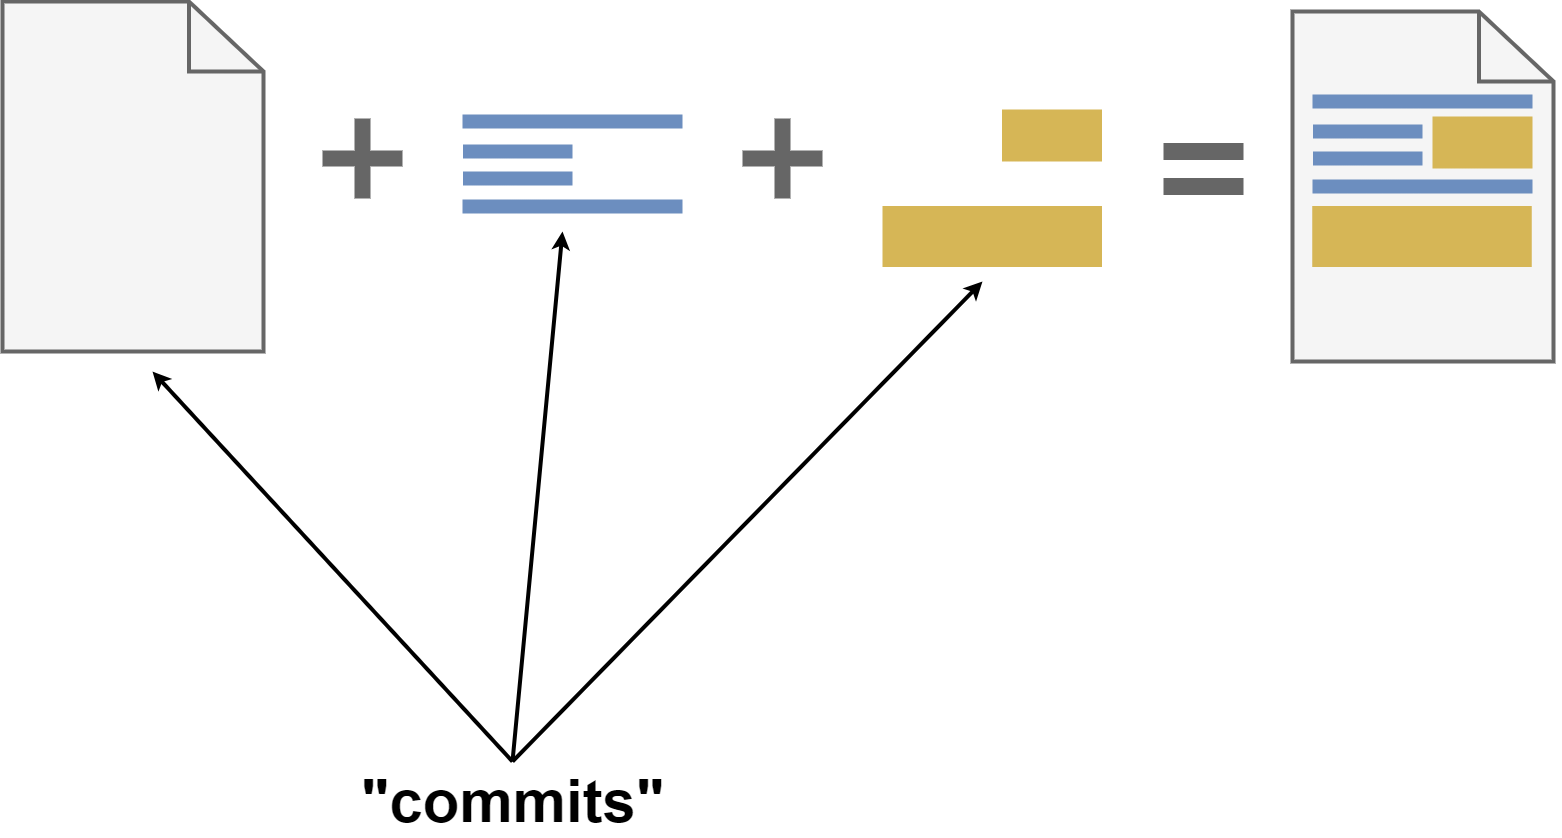

The diagram above was exported from draw.io. Its source (the exported page's mxGraphModel, read from the mxfile embedded in the PNG):
<mxGraphModel dx="3563" dy="1778" grid="1" gridSize="10" guides="1" tooltips="1" connect="1" arrows="1" fold="1" page="1" pageScale="1" pageWidth="850" pageHeight="1100" math="0" shadow="0">
  <root>
    <mxCell id="0" />
    <mxCell id="1" parent="0" />
    <mxCell id="2" value="" style="html=1;verticalLabelPosition=bottom;align=center;labelBackgroundColor=#ffffff;verticalAlign=top;strokeWidth=4;strokeColor=#666666;shadow=0;dashed=0;shape=mxgraph.ios7.icons.document;fillColor=#f5f5f5;fontColor=#333333;" parent="1" vertex="1">
      <mxGeometry x="610" y="200" width="261" height="350" as="geometry" />
    </mxCell>
    <mxCell id="3" value="" style="verticalLabelPosition=bottom;shadow=0;dashed=0;align=center;html=1;verticalAlign=top;strokeWidth=14;shape=mxgraph.mockup.markup.line;strokeColor=#6c8ebf;fillColor=#dae8fc;" parent="1" vertex="1">
      <mxGeometry x="630" y="280" width="220" height="20" as="geometry" />
    </mxCell>
    <mxCell id="4" value="" style="verticalLabelPosition=bottom;shadow=0;dashed=0;align=center;html=1;verticalAlign=top;strokeWidth=14;shape=mxgraph.mockup.markup.line;strokeColor=#6c8ebf;fillColor=#dae8fc;" parent="1" vertex="1">
      <mxGeometry x="630.5" y="310" width="109.5" height="20" as="geometry" />
    </mxCell>
    <mxCell id="5" value="" style="verticalLabelPosition=bottom;shadow=0;dashed=0;align=center;html=1;verticalAlign=top;strokeWidth=14;shape=mxgraph.mockup.markup.line;strokeColor=#6c8ebf;fillColor=#dae8fc;" parent="1" vertex="1">
      <mxGeometry x="630.5" y="337" width="109.5" height="20" as="geometry" />
    </mxCell>
    <mxCell id="6" value="" style="verticalLabelPosition=bottom;shadow=0;dashed=0;align=center;html=1;verticalAlign=top;strokeWidth=14;shape=mxgraph.mockup.markup.line;strokeColor=#6c8ebf;fillColor=#dae8fc;" parent="1" vertex="1">
      <mxGeometry x="630" y="365" width="220" height="20" as="geometry" />
    </mxCell>
    <mxCell id="7" value="" style="html=1;verticalLabelPosition=bottom;align=center;labelBackgroundColor=#ffffff;verticalAlign=top;strokeWidth=4;strokeColor=#666666;shadow=0;dashed=0;shape=mxgraph.ios7.icons.document;fillColor=#f5f5f5;fontColor=#333333;" parent="1" vertex="1">
      <mxGeometry x="-680" y="190" width="261" height="350" as="geometry" />
    </mxCell>
    <mxCell id="8" value="" style="shape=cross;whiteSpace=wrap;html=1;fillColor=#666666;fontColor=#ffffff;strokeColor=none;" parent="1" vertex="1">
      <mxGeometry x="-360" y="307" width="80" height="80" as="geometry" />
    </mxCell>
    <mxCell id="9" value="" style="verticalLabelPosition=bottom;shadow=0;dashed=0;align=center;html=1;verticalAlign=top;strokeWidth=14;shape=mxgraph.mockup.markup.line;strokeColor=#6c8ebf;fillColor=#dae8fc;" parent="1" vertex="1">
      <mxGeometry x="-220" y="300" width="220" height="20" as="geometry" />
    </mxCell>
    <mxCell id="10" value="" style="verticalLabelPosition=bottom;shadow=0;dashed=0;align=center;html=1;verticalAlign=top;strokeWidth=14;shape=mxgraph.mockup.markup.line;strokeColor=#6c8ebf;fillColor=#dae8fc;" parent="1" vertex="1">
      <mxGeometry x="-219.5" y="330" width="109.5" height="20" as="geometry" />
    </mxCell>
    <mxCell id="11" value="" style="verticalLabelPosition=bottom;shadow=0;dashed=0;align=center;html=1;verticalAlign=top;strokeWidth=14;shape=mxgraph.mockup.markup.line;strokeColor=#6c8ebf;fillColor=#dae8fc;" parent="1" vertex="1">
      <mxGeometry x="-219.5" y="357" width="109.5" height="20" as="geometry" />
    </mxCell>
    <mxCell id="12" value="" style="verticalLabelPosition=bottom;shadow=0;dashed=0;align=center;html=1;verticalAlign=top;strokeWidth=14;shape=mxgraph.mockup.markup.line;strokeColor=#6c8ebf;fillColor=#dae8fc;" parent="1" vertex="1">
      <mxGeometry x="-220" y="385" width="220" height="20" as="geometry" />
    </mxCell>
    <mxCell id="13" value="" style="verticalLabelPosition=bottom;shadow=0;dashed=0;align=center;html=1;verticalAlign=top;strokeWidth=17;shape=mxgraph.mockup.markup.line;strokeColor=#666666;fillColor=#666666;fontColor=#ffffff;" parent="1" vertex="1">
      <mxGeometry x="481" y="330" width="80" height="20" as="geometry" />
    </mxCell>
    <mxCell id="14" value="" style="verticalLabelPosition=bottom;shadow=0;dashed=0;align=center;html=1;verticalAlign=top;strokeWidth=17;shape=mxgraph.mockup.markup.line;strokeColor=#666666;fillColor=#666666;fontColor=#ffffff;" parent="1" vertex="1">
      <mxGeometry x="481" y="365" width="80" height="20" as="geometry" />
    </mxCell>
    <mxCell id="15" value="" style="shape=cross;whiteSpace=wrap;html=1;fillColor=#666666;fontColor=#ffffff;strokeColor=none;" parent="1" vertex="1">
      <mxGeometry x="60" y="307" width="80" height="80" as="geometry" />
    </mxCell>
    <mxCell id="17" value="" style="verticalLabelPosition=bottom;shadow=0;dashed=0;align=center;html=1;verticalAlign=top;strokeWidth=61;shape=mxgraph.mockup.markup.line;strokeColor=#d6b656;fillColor=#fff2cc;" parent="1" vertex="1">
      <mxGeometry x="200" y="415" width="219.5" height="20" as="geometry" />
    </mxCell>
    <mxCell id="18" value="" style="verticalLabelPosition=bottom;shadow=0;dashed=0;align=center;html=1;verticalAlign=top;strokeWidth=52;shape=mxgraph.mockup.markup.line;strokeColor=#d6b656;fillColor=#fff2cc;" parent="1" vertex="1">
      <mxGeometry x="750" y="320" width="100" height="22" as="geometry" />
    </mxCell>
    <mxCell id="19" value="" style="verticalLabelPosition=bottom;shadow=0;dashed=0;align=center;html=1;verticalAlign=top;strokeWidth=61;shape=mxgraph.mockup.markup.line;strokeColor=#d6b656;fillColor=#fff2cc;" parent="1" vertex="1">
      <mxGeometry x="629.75" y="415" width="219.5" height="20" as="geometry" />
    </mxCell>
    <mxCell id="20" value="" style="verticalLabelPosition=bottom;shadow=0;dashed=0;align=center;html=1;verticalAlign=top;strokeWidth=52;shape=mxgraph.mockup.markup.line;strokeColor=#d6b656;fillColor=#fff2cc;" parent="1" vertex="1">
      <mxGeometry x="319.5" y="314" width="100" height="20" as="geometry" />
    </mxCell>
    <mxCell id="21" value="" style="endArrow=classic;html=1;strokeWidth=4;" parent="1" edge="1">
      <mxGeometry width="50" height="50" relative="1" as="geometry">
        <mxPoint x="-170" y="950" as="sourcePoint" />
        <mxPoint x="-530" y="560" as="targetPoint" />
      </mxGeometry>
    </mxCell>
    <mxCell id="22" value="" style="endArrow=classic;html=1;strokeWidth=4;" parent="1" edge="1">
      <mxGeometry width="50" height="50" relative="1" as="geometry">
        <mxPoint x="-170" y="950" as="sourcePoint" />
        <mxPoint x="-120" y="420" as="targetPoint" />
      </mxGeometry>
    </mxCell>
    <mxCell id="23" value="" style="endArrow=classic;html=1;strokeWidth=4;" parent="1" edge="1">
      <mxGeometry width="50" height="50" relative="1" as="geometry">
        <mxPoint x="-170" y="950" as="sourcePoint" />
        <mxPoint x="300" y="470" as="targetPoint" />
      </mxGeometry>
    </mxCell>
    <mxCell id="24" value="&quot;commits&quot;" style="text;strokeColor=none;fillColor=none;html=1;fontSize=60;fontStyle=1;verticalAlign=middle;align=center;" parent="1" vertex="1">
      <mxGeometry x="-220" y="970" width="100" height="40" as="geometry" />
    </mxCell>
  </root>
</mxGraphModel>